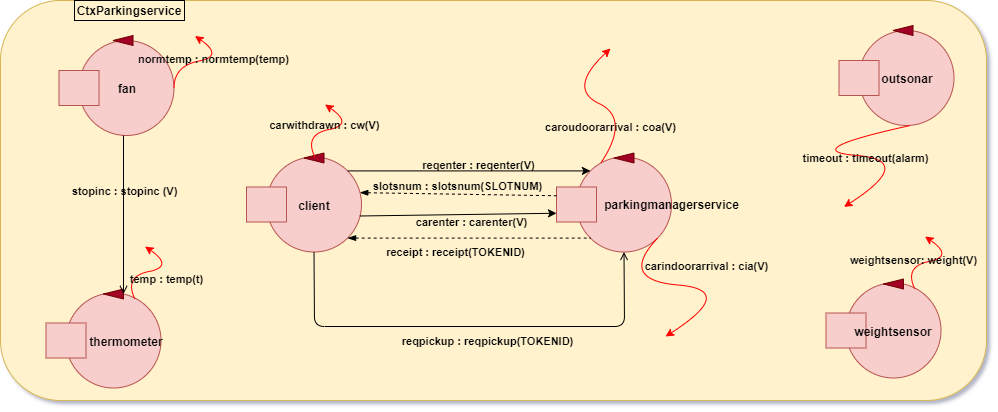

The diagram above was exported from draw.io. Its source (the exported page's mxGraphModel, read from the mxfile embedded in the PNG):
<mxGraphModel dx="1086" dy="846" grid="1" gridSize="10" guides="1" tooltips="1" connect="1" arrows="1" fold="1" page="1" pageScale="1" pageWidth="827" pageHeight="1169" math="0" shadow="1">
  <root>
    <mxCell id="0" />
    <mxCell id="1" parent="0" />
    <mxCell id="jZINJF8swxtSmkf8bM59-7" value="" style="rounded=1;whiteSpace=wrap;html=1;fillColor=#fff2cc;strokeColor=#d6b656;" parent="1" vertex="1">
      <mxGeometry x="4" y="40" width="986" height="400" as="geometry" />
    </mxCell>
    <mxCell id="jZINJF8swxtSmkf8bM59-8" value="&lt;font color=&quot;#000000&quot;&gt;&lt;b&gt;CtxParkingservice&lt;/b&gt;&lt;/font&gt;" style="text;html=1;align=center;verticalAlign=middle;whiteSpace=wrap;rounded=0;strokeColor=#000000;" parent="1" vertex="1">
      <mxGeometry x="78" y="40" width="110" height="20" as="geometry" />
    </mxCell>
    <mxCell id="jZINJF8swxtSmkf8bM59-9" value="" style="ellipse;whiteSpace=wrap;html=1;aspect=fixed;fillColor=#f8cecc;strokeColor=#b85450;" parent="1" vertex="1">
      <mxGeometry x="580" y="196.5" width="95" height="95" as="geometry" />
    </mxCell>
    <mxCell id="jZINJF8swxtSmkf8bM59-10" value="" style="rounded=0;whiteSpace=wrap;html=1;fillColor=#f8cecc;strokeColor=#b85450;" parent="1" vertex="1">
      <mxGeometry x="560" y="226.5" width="40" height="35" as="geometry" />
    </mxCell>
    <mxCell id="jZINJF8swxtSmkf8bM59-11" value="" style="triangle;whiteSpace=wrap;html=1;rotation=-180;fillColor=#a20025;strokeColor=#6F0000;fontColor=#ffffff;" parent="1" vertex="1">
      <mxGeometry x="617.5" y="192.5" width="20" height="10" as="geometry" />
    </mxCell>
    <mxCell id="jZINJF8swxtSmkf8bM59-25" value="&lt;font color=&quot;#000000&quot;&gt;&lt;b&gt;parkingmanagerservice&lt;/b&gt;&lt;/font&gt;" style="text;html=1;strokeColor=none;fillColor=none;align=center;verticalAlign=middle;whiteSpace=wrap;rounded=0;" parent="1" vertex="1">
      <mxGeometry x="609" y="234" width="132.5" height="20" as="geometry" />
    </mxCell>
    <mxCell id="jZINJF8swxtSmkf8bM59-27" value="" style="ellipse;whiteSpace=wrap;html=1;aspect=fixed;fillColor=#f8cecc;strokeColor=#b85450;" parent="1" vertex="1">
      <mxGeometry x="862.4999999999999" y="70" width="95" height="95" as="geometry" />
    </mxCell>
    <mxCell id="jZINJF8swxtSmkf8bM59-28" value="" style="rounded=0;whiteSpace=wrap;html=1;fillColor=#f8cecc;strokeColor=#b85450;" parent="1" vertex="1">
      <mxGeometry x="842.4999999999999" y="100" width="40" height="35" as="geometry" />
    </mxCell>
    <mxCell id="jZINJF8swxtSmkf8bM59-29" value="" style="triangle;whiteSpace=wrap;html=1;rotation=-180;fillColor=#a20025;strokeColor=#6F0000;fontColor=#ffffff;" parent="1" vertex="1">
      <mxGeometry x="896.4999999999999" y="65" width="20" height="10" as="geometry" />
    </mxCell>
    <mxCell id="jZINJF8swxtSmkf8bM59-30" value="&lt;font color=&quot;#000000&quot;&gt;&lt;b&gt;outsonar&lt;/b&gt;&lt;/font&gt;" style="text;html=1;strokeColor=none;fillColor=none;align=center;verticalAlign=middle;whiteSpace=wrap;rounded=0;" parent="1" vertex="1">
      <mxGeometry x="890.4999999999999" y="108" width="40" height="20" as="geometry" />
    </mxCell>
    <mxCell id="jZINJF8swxtSmkf8bM59-31" value="" style="ellipse;whiteSpace=wrap;html=1;aspect=fixed;fillColor=#f8cecc;strokeColor=#b85450;" parent="1" vertex="1">
      <mxGeometry x="849.4999999999999" y="322.5" width="95" height="95" as="geometry" />
    </mxCell>
    <mxCell id="jZINJF8swxtSmkf8bM59-32" value="" style="rounded=0;whiteSpace=wrap;html=1;fillColor=#f8cecc;strokeColor=#b85450;" parent="1" vertex="1">
      <mxGeometry x="829.4999999999999" y="352.5" width="40" height="35" as="geometry" />
    </mxCell>
    <mxCell id="jZINJF8swxtSmkf8bM59-43" value="" style="ellipse;whiteSpace=wrap;html=1;aspect=fixed;fillColor=#f8cecc;strokeColor=#b85450;" parent="1" vertex="1">
      <mxGeometry x="269.9999999999999" y="196.5" width="95" height="95" as="geometry" />
    </mxCell>
    <mxCell id="jZINJF8swxtSmkf8bM59-44" value="" style="rounded=0;whiteSpace=wrap;html=1;fillColor=#f8cecc;strokeColor=#b85450;" parent="1" vertex="1">
      <mxGeometry x="249.9999999999999" y="226.5" width="40" height="35" as="geometry" />
    </mxCell>
    <mxCell id="jZINJF8swxtSmkf8bM59-45" value="" style="triangle;whiteSpace=wrap;html=1;rotation=-180;fillColor=#a20025;strokeColor=#6F0000;fontColor=#ffffff;" parent="1" vertex="1">
      <mxGeometry x="307.4999999999999" y="192.5" width="20" height="10" as="geometry" />
    </mxCell>
    <mxCell id="jZINJF8swxtSmkf8bM59-46" value="&lt;font color=&quot;#000000&quot;&gt;&lt;b&gt;client&lt;/b&gt;&lt;/font&gt;" style="text;html=1;strokeColor=none;fillColor=none;align=center;verticalAlign=middle;whiteSpace=wrap;rounded=0;" parent="1" vertex="1">
      <mxGeometry x="297.9999999999999" y="234.5" width="40" height="20" as="geometry" />
    </mxCell>
    <mxCell id="jZINJF8swxtSmkf8bM59-47" value="" style="endArrow=classic;html=1;strokeColor=#000000;exitX=1;exitY=0;exitDx=0;exitDy=0;entryX=0;entryY=0;entryDx=0;entryDy=0;" parent="1" source="jZINJF8swxtSmkf8bM59-43" target="jZINJF8swxtSmkf8bM59-9" edge="1">
      <mxGeometry width="50" height="50" relative="1" as="geometry">
        <mxPoint x="350" y="416" as="sourcePoint" />
        <mxPoint x="380" y="386" as="targetPoint" />
      </mxGeometry>
    </mxCell>
    <mxCell id="jZINJF8swxtSmkf8bM59-49" value="&lt;b&gt;reqenter : reqenter(V)&lt;/b&gt;" style="edgeLabel;html=1;align=center;verticalAlign=middle;resizable=0;points=[];labelBackgroundColor=none;fontColor=#000000;" parent="jZINJF8swxtSmkf8bM59-47" vertex="1" connectable="0">
      <mxGeometry x="0.2399" y="2" relative="1" as="geometry">
        <mxPoint x="-21" y="-4" as="offset" />
      </mxGeometry>
    </mxCell>
    <mxCell id="jZINJF8swxtSmkf8bM59-54" value="" style="curved=1;endArrow=classic;html=1;fontColor=#000000;strokeColor=#FF0000;exitX=1;exitY=1;exitDx=0;exitDy=0;entryX=0.5;entryY=0;entryDx=0;entryDy=0;" parent="1" source="jZINJF8swxtSmkf8bM59-9" edge="1">
      <mxGeometry width="50" height="50" relative="1" as="geometry">
        <mxPoint x="669" y="281" as="sourcePoint" />
        <mxPoint x="669" y="376" as="targetPoint" />
        <Array as="points">
          <mxPoint x="621.5" y="319.5" />
          <mxPoint x="741.5" y="329.5" />
        </Array>
      </mxGeometry>
    </mxCell>
    <mxCell id="jZINJF8swxtSmkf8bM59-55" value="&lt;b&gt;carindoorarrival : cia(V)&lt;/b&gt;" style="edgeLabel;html=1;align=center;verticalAlign=middle;resizable=0;points=[];fontColor=#000000;labelBackgroundColor=none;" parent="jZINJF8swxtSmkf8bM59-54" vertex="1" connectable="0">
      <mxGeometry x="-0.1726" y="2" relative="1" as="geometry">
        <mxPoint x="37" y="-16" as="offset" />
      </mxGeometry>
    </mxCell>
    <mxCell id="jZINJF8swxtSmkf8bM59-60" value="" style="endArrow=none;dashed=1;html=1;fontColor=#000000;startArrow=blockThin;startFill=1;strokeColor=#000000;entryX=0;entryY=0.25;entryDx=0;entryDy=0;exitX=0.982;exitY=0.375;exitDx=0;exitDy=0;exitPerimeter=0;" parent="1" source="jZINJF8swxtSmkf8bM59-43" target="jZINJF8swxtSmkf8bM59-10" edge="1">
      <mxGeometry width="50" height="50" relative="1" as="geometry">
        <mxPoint x="520" y="328.5" as="sourcePoint" />
        <mxPoint x="570" y="359" as="targetPoint" />
      </mxGeometry>
    </mxCell>
    <mxCell id="jZINJF8swxtSmkf8bM59-61" value="&lt;b&gt;slotsnum : slotsnum(SLOTNUM)&lt;/b&gt;" style="edgeLabel;html=1;align=center;verticalAlign=middle;resizable=0;points=[];fontColor=#000000;labelBackgroundColor=none;" parent="jZINJF8swxtSmkf8bM59-60" vertex="1" connectable="0">
      <mxGeometry x="0.1143" y="-3" relative="1" as="geometry">
        <mxPoint x="-13" y="-11" as="offset" />
      </mxGeometry>
    </mxCell>
    <mxCell id="jZINJF8swxtSmkf8bM59-64" value="" style="curved=1;endArrow=classic;html=1;fontColor=#000000;strokeColor=#FF0000;exitX=0.75;exitY=0;exitDx=0;exitDy=0;" parent="1" edge="1">
      <mxGeometry width="50" height="50" relative="1" as="geometry">
        <mxPoint x="604.375" y="202.5000000000001" as="sourcePoint" />
        <mxPoint x="614" y="88" as="targetPoint" />
        <Array as="points">
          <mxPoint x="634" y="158" />
          <mxPoint x="571" y="128" />
        </Array>
      </mxGeometry>
    </mxCell>
    <mxCell id="jZINJF8swxtSmkf8bM59-65" value="&lt;b&gt;caroudoorarrival : coa(V)&lt;/b&gt;" style="edgeLabel;html=1;align=center;verticalAlign=middle;resizable=0;points=[];fontColor=#000000;labelBackgroundColor=none;" parent="jZINJF8swxtSmkf8bM59-64" vertex="1" connectable="0">
      <mxGeometry x="-0.1726" y="2" relative="1" as="geometry">
        <mxPoint y="16" as="offset" />
      </mxGeometry>
    </mxCell>
    <mxCell id="jZINJF8swxtSmkf8bM59-73" value="" style="endArrow=open;html=1;strokeColor=#000000;exitX=0.5;exitY=1;exitDx=0;exitDy=0;endFill=0;entryX=0.5;entryY=1;entryDx=0;entryDy=0;" parent="1" source="jZINJF8swxtSmkf8bM59-43" target="jZINJF8swxtSmkf8bM59-9" edge="1">
      <mxGeometry width="50" height="50" relative="1" as="geometry">
        <mxPoint x="350" y="367.5" as="sourcePoint" />
        <mxPoint x="628" y="286" as="targetPoint" />
        <Array as="points">
          <mxPoint x="318" y="366" />
          <mxPoint x="628" y="366" />
        </Array>
      </mxGeometry>
    </mxCell>
    <mxCell id="jZINJF8swxtSmkf8bM59-75" value="&lt;b&gt;reqpickup : reqpickup(TOKENID)&lt;/b&gt;" style="edgeLabel;html=1;align=center;verticalAlign=middle;resizable=0;points=[];fontColor=#000000;labelBackgroundColor=none;" parent="jZINJF8swxtSmkf8bM59-73" vertex="1" connectable="0">
      <mxGeometry x="0.3893" y="1" relative="1" as="geometry">
        <mxPoint x="-72" y="15" as="offset" />
      </mxGeometry>
    </mxCell>
    <mxCell id="jZINJF8swxtSmkf8bM59-79" value="" style="curved=1;endArrow=classic;html=1;fontColor=#000000;strokeColor=#FF0000;exitX=0.75;exitY=0;exitDx=0;exitDy=0;" parent="1" edge="1">
      <mxGeometry width="50" height="50" relative="1" as="geometry">
        <mxPoint x="318.375" y="196.5000000000001" as="sourcePoint" />
        <mxPoint x="328.5" y="144" as="targetPoint" />
        <Array as="points">
          <mxPoint x="307.5" y="174" />
          <mxPoint x="357.5" y="164" />
        </Array>
      </mxGeometry>
    </mxCell>
    <mxCell id="jZINJF8swxtSmkf8bM59-80" value="&lt;b&gt;carwithdrawn : cw(V)&lt;/b&gt;" style="edgeLabel;html=1;align=center;verticalAlign=middle;resizable=0;points=[];fontColor=#000000;labelBackgroundColor=none;" parent="jZINJF8swxtSmkf8bM59-79" vertex="1" connectable="0">
      <mxGeometry x="-0.1726" y="2" relative="1" as="geometry">
        <mxPoint y="-3" as="offset" />
      </mxGeometry>
    </mxCell>
    <mxCell id="YO7a2mo7gkk3Uapq0EPu-1" value="" style="endArrow=classic;html=1;strokeColor=#000000;exitX=0.982;exitY=0.621;exitDx=0;exitDy=0;entryX=0;entryY=0.75;entryDx=0;entryDy=0;exitPerimeter=0;" parent="1" source="jZINJF8swxtSmkf8bM59-43" target="jZINJF8swxtSmkf8bM59-10" edge="1">
      <mxGeometry width="50" height="50" relative="1" as="geometry">
        <mxPoint x="346" y="345" as="sourcePoint" />
        <mxPoint x="500" y="396" as="targetPoint" />
      </mxGeometry>
    </mxCell>
    <mxCell id="YO7a2mo7gkk3Uapq0EPu-2" value="&lt;b&gt;carenter : carenter(V)&lt;br&gt;&lt;/b&gt;" style="edgeLabel;html=1;align=center;verticalAlign=middle;resizable=0;points=[];labelBackgroundColor=none;fontColor=#000000;" parent="YO7a2mo7gkk3Uapq0EPu-1" vertex="1" connectable="0">
      <mxGeometry x="0.2399" y="2" relative="1" as="geometry">
        <mxPoint x="-11" y="10" as="offset" />
      </mxGeometry>
    </mxCell>
    <mxCell id="YO7a2mo7gkk3Uapq0EPu-3" value="" style="endArrow=none;dashed=1;html=1;fontColor=#000000;startArrow=blockThin;startFill=1;entryX=0;entryY=1;entryDx=0;entryDy=0;strokeColor=#000000;exitX=1;exitY=1;exitDx=0;exitDy=0;" parent="1" source="jZINJF8swxtSmkf8bM59-43" target="jZINJF8swxtSmkf8bM59-9" edge="1">
      <mxGeometry width="50" height="50" relative="1" as="geometry">
        <mxPoint x="362" y="253" as="sourcePoint" />
        <mxPoint x="578.5" y="369" as="targetPoint" />
      </mxGeometry>
    </mxCell>
    <mxCell id="YO7a2mo7gkk3Uapq0EPu-4" value="&lt;b&gt;receipt : receipt(TOKENID)&lt;br&gt;&lt;/b&gt;" style="edgeLabel;html=1;align=center;verticalAlign=middle;resizable=0;points=[];fontColor=#000000;labelBackgroundColor=none;" parent="YO7a2mo7gkk3Uapq0EPu-3" vertex="1" connectable="0">
      <mxGeometry x="0.1143" y="-3" relative="1" as="geometry">
        <mxPoint x="-28" y="11" as="offset" />
      </mxGeometry>
    </mxCell>
    <mxCell id="YO7a2mo7gkk3Uapq0EPu-5" value="" style="curved=1;endArrow=classic;html=1;fontColor=#000000;strokeColor=#FF0000;exitX=0;exitY=1;exitDx=0;exitDy=0;entryX=0.5;entryY=0;entryDx=0;entryDy=0;" parent="1" edge="1">
      <mxGeometry width="50" height="50" relative="1" as="geometry">
        <mxPoint x="913.912427893639" y="164.99757210636096" as="sourcePoint" />
        <mxPoint x="847.5" y="246.40999999999997" as="targetPoint" />
        <Array as="points">
          <mxPoint x="800" y="189.90999999999997" />
          <mxPoint x="920" y="199.90999999999997" />
        </Array>
      </mxGeometry>
    </mxCell>
    <mxCell id="YO7a2mo7gkk3Uapq0EPu-6" value="&lt;b&gt;timeout : timeout(alarm)&lt;/b&gt;" style="edgeLabel;html=1;align=center;verticalAlign=middle;resizable=0;points=[];fontColor=#000000;labelBackgroundColor=none;" parent="YO7a2mo7gkk3Uapq0EPu-5" vertex="1" connectable="0">
      <mxGeometry x="0.1484" y="-2" relative="1" as="geometry">
        <mxPoint as="offset" />
      </mxGeometry>
    </mxCell>
    <mxCell id="FHm0eiM3zlZNe7fUExbG-5" value="" style="triangle;whiteSpace=wrap;html=1;rotation=-180;fillColor=#a20025;strokeColor=#6F0000;fontColor=#ffffff;" parent="1" vertex="1">
      <mxGeometry x="886.9999999999999" y="318.5" width="20" height="10" as="geometry" />
    </mxCell>
    <mxCell id="FHm0eiM3zlZNe7fUExbG-6" value="&lt;font color=&quot;#000000&quot;&gt;&lt;b&gt;weightsensor&lt;/b&gt;&lt;/font&gt;" style="text;html=1;strokeColor=none;fillColor=none;align=center;verticalAlign=middle;whiteSpace=wrap;rounded=0;" parent="1" vertex="1">
      <mxGeometry x="876.4999999999999" y="360.5" width="40" height="20" as="geometry" />
    </mxCell>
    <mxCell id="FHm0eiM3zlZNe7fUExbG-7" value="" style="curved=1;endArrow=classic;html=1;fontColor=#000000;strokeColor=#FF0000;exitX=0.75;exitY=0;exitDx=0;exitDy=0;" parent="1" edge="1">
      <mxGeometry width="50" height="50" relative="1" as="geometry">
        <mxPoint x="918.375" y="328.5000000000001" as="sourcePoint" />
        <mxPoint x="928.5" y="276" as="targetPoint" />
        <Array as="points">
          <mxPoint x="907.5" y="306" />
          <mxPoint x="957.5" y="296" />
        </Array>
      </mxGeometry>
    </mxCell>
    <mxCell id="FHm0eiM3zlZNe7fUExbG-8" value="&lt;b&gt;weightsensor: weight(V)&lt;/b&gt;" style="edgeLabel;html=1;align=center;verticalAlign=middle;resizable=0;points=[];fontColor=#000000;labelBackgroundColor=none;" parent="FHm0eiM3zlZNe7fUExbG-7" vertex="1" connectable="0">
      <mxGeometry x="-0.1726" y="2" relative="1" as="geometry">
        <mxPoint x="-11" as="offset" />
      </mxGeometry>
    </mxCell>
    <mxCell id="29DvXg12gKmN38C7rXfU-3" value="" style="ellipse;whiteSpace=wrap;html=1;aspect=fixed;fillColor=#f8cecc;strokeColor=#b85450;" parent="1" vertex="1">
      <mxGeometry x="82.49999999999989" y="80" width="95" height="95" as="geometry" />
    </mxCell>
    <mxCell id="29DvXg12gKmN38C7rXfU-4" value="" style="rounded=0;whiteSpace=wrap;html=1;fillColor=#f8cecc;strokeColor=#b85450;" parent="1" vertex="1">
      <mxGeometry x="62.499999999999886" y="110" width="40" height="35" as="geometry" />
    </mxCell>
    <mxCell id="29DvXg12gKmN38C7rXfU-5" value="" style="triangle;whiteSpace=wrap;html=1;rotation=-180;fillColor=#a20025;strokeColor=#6F0000;fontColor=#ffffff;" parent="1" vertex="1">
      <mxGeometry x="116.49999999999989" y="75" width="20" height="10" as="geometry" />
    </mxCell>
    <mxCell id="29DvXg12gKmN38C7rXfU-6" value="&lt;b&gt;fan&lt;/b&gt;" style="text;html=1;strokeColor=none;fillColor=none;align=center;verticalAlign=middle;whiteSpace=wrap;rounded=0;fontColor=#000000;" parent="1" vertex="1">
      <mxGeometry x="110.49999999999989" y="118" width="40" height="20" as="geometry" />
    </mxCell>
    <mxCell id="29DvXg12gKmN38C7rXfU-7" value="" style="ellipse;whiteSpace=wrap;html=1;aspect=fixed;fillColor=#f8cecc;strokeColor=#b85450;" parent="1" vertex="1">
      <mxGeometry x="69.49999999999989" y="332.5" width="95" height="95" as="geometry" />
    </mxCell>
    <mxCell id="29DvXg12gKmN38C7rXfU-8" value="" style="rounded=0;whiteSpace=wrap;html=1;fillColor=#f8cecc;strokeColor=#b85450;" parent="1" vertex="1">
      <mxGeometry x="49.499999999999886" y="362.5" width="40" height="35" as="geometry" />
    </mxCell>
    <mxCell id="29DvXg12gKmN38C7rXfU-11" value="" style="triangle;whiteSpace=wrap;html=1;rotation=-180;fillColor=#a20025;strokeColor=#6F0000;fontColor=#ffffff;" parent="1" vertex="1">
      <mxGeometry x="106.99999999999989" y="328.5" width="20" height="10" as="geometry" />
    </mxCell>
    <mxCell id="29DvXg12gKmN38C7rXfU-12" value="&lt;font color=&quot;#000000&quot;&gt;&lt;b&gt;thermometer&lt;/b&gt;&lt;/font&gt;" style="text;html=1;strokeColor=none;fillColor=none;align=center;verticalAlign=middle;whiteSpace=wrap;rounded=0;" parent="1" vertex="1">
      <mxGeometry x="109.49999999999989" y="370.5" width="40" height="20" as="geometry" />
    </mxCell>
    <mxCell id="29DvXg12gKmN38C7rXfU-13" value="" style="curved=1;endArrow=classic;html=1;fontColor=#000000;strokeColor=#FF0000;exitX=0.75;exitY=0;exitDx=0;exitDy=0;" parent="1" edge="1">
      <mxGeometry width="50" height="50" relative="1" as="geometry">
        <mxPoint x="138.375" y="338.5000000000001" as="sourcePoint" />
        <mxPoint x="148.5" y="286" as="targetPoint" />
        <Array as="points">
          <mxPoint x="127.5" y="316" />
          <mxPoint x="177.5" y="306" />
        </Array>
      </mxGeometry>
    </mxCell>
    <mxCell id="29DvXg12gKmN38C7rXfU-14" value="&lt;b&gt;temp : temp(t)&lt;br&gt;&lt;/b&gt;" style="edgeLabel;html=1;align=center;verticalAlign=middle;resizable=0;points=[];fontColor=#000000;labelBackgroundColor=none;" parent="29DvXg12gKmN38C7rXfU-13" vertex="1" connectable="0">
      <mxGeometry x="-0.1726" y="2" relative="1" as="geometry">
        <mxPoint x="22" y="9" as="offset" />
      </mxGeometry>
    </mxCell>
    <mxCell id="29DvXg12gKmN38C7rXfU-15" value="" style="curved=1;endArrow=classic;html=1;fontColor=#000000;strokeColor=#FF0000;exitX=1;exitY=0.5;exitDx=0;exitDy=0;" parent="1" source="29DvXg12gKmN38C7rXfU-3" edge="1">
      <mxGeometry width="50" height="50" relative="1" as="geometry">
        <mxPoint x="188.375" y="128.0000000000001" as="sourcePoint" />
        <mxPoint x="198.5" y="75.5" as="targetPoint" />
        <Array as="points">
          <mxPoint x="177.5" y="105.5" />
          <mxPoint x="227.5" y="95.5" />
        </Array>
      </mxGeometry>
    </mxCell>
    <mxCell id="29DvXg12gKmN38C7rXfU-16" value="&lt;b&gt;&lt;br&gt;&lt;/b&gt;" style="edgeLabel;html=1;align=center;verticalAlign=middle;resizable=0;points=[];fontColor=#000000;labelBackgroundColor=none;" parent="29DvXg12gKmN38C7rXfU-15" vertex="1" connectable="0">
      <mxGeometry x="-0.1726" y="2" relative="1" as="geometry">
        <mxPoint as="offset" />
      </mxGeometry>
    </mxCell>
    <mxCell id="29DvXg12gKmN38C7rXfU-17" value="&lt;span style=&quot;&quot;&gt;&lt;b&gt;normtemp : normtemp(temp)&lt;/b&gt;&lt;/span&gt;" style="edgeLabel;html=1;align=center;verticalAlign=middle;resizable=0;points=[];labelBackgroundColor=none;fontColor=#000000;" parent="29DvXg12gKmN38C7rXfU-15" vertex="1" connectable="0">
      <mxGeometry x="0.146" y="-1" relative="1" as="geometry">
        <mxPoint as="offset" />
      </mxGeometry>
    </mxCell>
    <mxCell id="29DvXg12gKmN38C7rXfU-18" value="" style="endArrow=open;html=1;entryX=0;entryY=0.5;entryDx=0;entryDy=0;endFill=0;fontColor=#000000;strokeColor=#000000;" parent="1" target="29DvXg12gKmN38C7rXfU-11" edge="1">
      <mxGeometry width="50" height="50" relative="1" as="geometry">
        <mxPoint x="127" y="175" as="sourcePoint" />
        <mxPoint x="360" y="140" as="targetPoint" />
      </mxGeometry>
    </mxCell>
    <mxCell id="29DvXg12gKmN38C7rXfU-19" value="&lt;b&gt;stopinc : stopinc (V)&lt;/b&gt;" style="edgeLabel;html=1;align=center;verticalAlign=middle;resizable=0;points=[];labelBackgroundColor=none;fontColor=#000000;" parent="29DvXg12gKmN38C7rXfU-18" vertex="1" connectable="0">
      <mxGeometry x="-0.306" relative="1" as="geometry">
        <mxPoint as="offset" />
      </mxGeometry>
    </mxCell>
  </root>
</mxGraphModel>